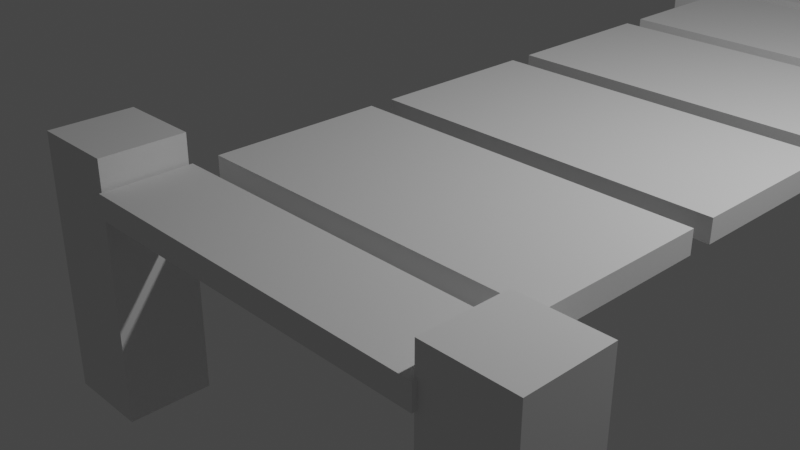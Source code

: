 # Source: Bridge_and_brick_wall.blend  (saved by Blender 2.92.15; exported with 4.5.12 LTS)
import bpy
from mathutils import Matrix  # noqa: F401  (used for matrix-valued properties, if any)

bpy.ops.wm.read_factory_settings(use_empty=True)
scene = bpy.context.scene
scene.name = 'Scene'

# ---- collections
col_collection = bpy.data.collections.new('Collection'); scene.collection.children.link(col_collection)

# ---- materials (node trees are filled in below, after node groups)
mat_material = bpy.data.materials.new('Material')
mat_material.alpha_threshold = 0.0
mat_material.use_transparent_shadow = False
mat_material.line_color = (0.0, 0.0, 0.0, 1.0)

# ---- material node trees
mat_material.use_nodes = True; mat_material.node_tree.nodes.clear()
_N = mat_material.node_tree.nodes; _L = mat_material.node_tree.links
n0 = _N.new('ShaderNodeOutputMaterial'); n0.name = 'Material Output'; n0.location = (300, 300)
n1 = _N.new('ShaderNodeBsdfPrincipled'); n1.name = 'Principled BSDF'; n1.location = (10, 300)
n1.distribution = 'GGX'
n1.subsurface_method = 'BURLEY'
n1.inputs[2].default_value = 0.4
n1.inputs[3].default_value = 1.45
n1.inputs[27].default_value = (0.0, 0.0, 0.0, 1.0)
n1.inputs[28].default_value = 1.0
_L.new(n1.outputs[0], n0.inputs[0])
n0.is_active_output = True

# ---- world
world_world = bpy.data.worlds.new('World'); scene.world = world_world
world_world.use_nodes = True; world_world.node_tree.nodes.clear()
_N = world_world.node_tree.nodes; _L = world_world.node_tree.links
n0 = _N.new('ShaderNodeOutputWorld'); n0.name = 'World Output'; n0.location = (300, 300)
n1 = _N.new('ShaderNodeBackground'); n1.name = 'Background'; n1.location = (10, 300)
n1.inputs[0].default_value = (0.05088, 0.05088, 0.05088, 1.0)
_L.new(n1.outputs[0], n0.inputs[0])
n0.is_active_output = True
world_world.color = (0.05088, 0.05088, 0.05088)
world_world.use_sun_shadow = False
world_world.sun_shadow_jitter_overblur = 0.0

# ---- cameras
cam_camera = bpy.data.cameras.new('Camera')
cam_camera.clip_end = 100.0
cam_camera.ortho_scale = 7.314

# ---- lights
light_light = bpy.data.lights.new('Light', 'POINT')
light_light.transmission_factor = 0.0
light_light.energy = 1000.0
light_light.shadow_soft_size = 0.1
light_light.shadow_maximum_resolution = 0.006
light_light.use_absolute_resolution = True

# ---- meshes
me_cube_002 = bpy.data.meshes.new('Cube.002')
me_cube_002.from_pydata([(1.784, 0.9702, 0.8776), (1.784, 0.8478, 1.0), (1.907, 0.8478, 0.8776), (1.784, 0.8478, -1.0), (1.784, 0.9702, -0.8776), (1.907, 0.8478, -0.8776), (1.907, -0.9073, 0.8776), (1.784, -0.9073, 1.0), (1.784, -1.03, 0.8776), (1.907, -0.9073, -0.8776), (1.784, -1.03, -0.8776), (1.784, -0.9073, -1.0), (-0.8776, 1.0, 0.8776), (-1.0, 0.8776, 0.8776), (-0.8776, 0.8776, 1.0), (-1.0, 0.8776, -0.8776), (-0.8776, 1.0, -0.8776), (-0.8776, 0.8776, -1.0), (-1.0, -0.8776, 0.8776), (-0.8776, -1.0, 0.8776), (-0.8776, -0.8776, 1.0), (-0.8776, -0.8776, -1.0), (-0.8776, -1.0, -0.8776), (-1.0, -0.8776, -0.8776), (-5.399, 1.178, 0.8776), (-5.403, 1.055, 1.0), (-5.28, 1.051, 0.8776), (-5.403, 1.055, -1.0), (-5.399, 1.178, -0.8776), (-5.28, 1.051, -0.8776), (-5.338, -0.7029, 0.8776), (-5.46, -0.6989, 1.0), (-5.464, -0.8212, 0.8776), (-5.338, -0.7029, -0.8776), (-5.464, -0.8212, -0.8776), (-5.46, -0.6989, -1.0), (-7.153, 1.235, 0.8776), (-7.279, 1.117, 0.8776), (-7.157, 1.113, 1.0), (-7.279, 1.117, -0.8776), (-7.153, 1.235, -0.8776), (-7.157, 1.113, -1.0), (-7.337, -0.6373, 0.8776), (-7.218, -0.7637, 0.8776), (-7.214, -0.6413, 1.0), (-7.214, -0.6413, -1.0), (-7.218, -0.7637, -0.8776), (-7.337, -0.6373, -0.8776), (-1.292, 1.043, 0.8126), (-1.287, 0.9203, 0.9348), (-1.174, 0.9166, 0.8039), (-1.43, 0.925, -1.06), (-1.417, 1.047, -0.938), (-1.299, 0.9207, -0.9468), (-1.231, -0.8376, 0.8039), (-1.344, -0.8339, 0.9348), (-1.357, -0.956, 0.8126), (-1.356, -0.8335, -0.9468), (-1.483, -0.9519, -0.938), (-1.487, -0.8292, -1.06), (-5.057, 1.166, 1.082), (-5.183, 1.048, 1.091), (-5.052, 1.044, 1.205), (-5.308, 1.052, -0.6595), (-5.182, 1.171, -0.6682), (-5.195, 1.049, -0.7903), (-5.241, -0.7061, 1.091), (-5.123, -0.8324, 1.082), (-5.11, -0.7104, 1.205), (-5.253, -0.7057, -0.7903), (-5.248, -0.8283, -0.6682), (-5.366, -0.702, -0.6595)], [], [(17, 3, 11, 21), (23, 18, 13, 15), (10, 8, 19, 22), (1, 14, 20, 7), (5, 2, 6, 9), (0, 1, 2), (3, 4, 5), (6, 7, 8), (9, 10, 11), (12, 13, 14), (15, 16, 17), (18, 19, 20), (21, 22, 23), (17, 21, 23, 15), (3, 17, 16, 4), (2, 5, 4, 0), (22, 19, 18, 23), (8, 10, 9, 6), (12, 16, 15, 13), (7, 20, 19, 8), (1, 7, 6, 2), (21, 11, 10, 22), (20, 14, 13, 18), (14, 1, 0, 12), (11, 3, 5, 9), (16, 12, 0, 4), (41, 27, 35, 45), (47, 42, 37, 39), (34, 32, 43, 46), (25, 38, 44, 31), (29, 26, 30, 33), (24, 25, 26), (27, 28, 29), (30, 31, 32), (33, 34, 35), (36, 37, 38), (39, 40, 41), (42, 43, 44), (45, 46, 47), (41, 45, 47, 39), (27, 41, 40, 28), (26, 29, 28, 24), (46, 43, 42, 47), (32, 34, 33, 30), (36, 40, 39, 37), (31, 44, 43, 32), (25, 31, 30, 26), (45, 35, 34, 46), (44, 38, 37, 42), (38, 25, 24, 36), (35, 27, 29, 33), (40, 36, 24, 28), (65, 51, 59, 69), (71, 66, 61, 63), (58, 56, 67, 70), (49, 62, 68, 55), (53, 50, 54, 57), (48, 49, 50), (51, 52, 53), (54, 55, 56), (57, 58, 59), (60, 61, 62), (63, 64, 65), (66, 67, 68), (69, 70, 71), (65, 69, 71, 63), (51, 65, 64, 52), (50, 53, 52, 48), (70, 67, 66, 71), (56, 58, 57, 54), (60, 64, 63, 61), (55, 68, 67, 56), (49, 55, 54, 50), (69, 59, 58, 70), (68, 62, 61, 66), (62, 49, 48, 60), (59, 51, 53, 57), (64, 60, 48, 52)])
_uv = me_cube_002.uv_layers.new(name='UVMap')
_uv.uv.foreach_set('vector', [0.1403, 0.5153, 0.3597, 0.5153, 0.3597, 0.7347, 0.1403, 0.7347, 0.3903, 0.0153, 0.6097, 0.0153, 0.6097, 0.2347, 0.3903, 0.2347, 0.3903, 0.7653, 0.6097, 0.7653, 0.6097, 0.9847, 0.3903, 0.9847, 0.6403, 0.5153, 0.8597, 0.5153, 0.8597, 0.7347, 0.6403, 0.7347, 0.3903, 0.5153, 0.6097, 0.5153, 0.6097, 0.7347, 0.3903, 0.7347, 0.6097, 0.4847, 0.625, 0.4847, 0.6097, 0.5, 0.3597, 0.5153, 0.3597, 0.5, 0.375, 0.5153, 0.6097, 0.7347, 0.625, 0.7347, 0.6097, 0.75, 0.3903, 0.75, 0.375, 0.7653, 0.375, 0.7653, 0.6097, 0.25, 0.6097, 0.25, 0.625, 0.2347, 0.3903, 0.2347, 0.3903, 0.25, 0.375, 0.2347, 0.6097, 0.0153, 0.6097, 0.0, 0.625, 0.0153, 0.1403, 0.7347, 0.1403, 0.75, 0.125, 0.7347, 0.1403, 0.5153, 0.1403, 0.7347, 0.125, 0.7347, 0.125, 0.5153, 0.3597, 0.5153, 0.1403, 0.5153, 0.1403, 0.5, 0.3597, 0.5, 0.6097, 0.5153, 0.3903, 0.5153, 0.3903, 0.4847, 0.6097, 0.4847, 0.3903, 0.0, 0.6097, 0.0, 0.6097, 0.0153, 0.3903, 0.0153, 0.6097, 0.7653, 0.3903, 0.7653, 0.3903, 0.7347, 0.6097, 0.7347, 0.6097, 0.2653, 0.3903, 0.2653, 0.3903, 0.2347, 0.6097, 0.2347, 0.625, 0.7653, 0.625, 0.9847, 0.6097, 0.9847, 0.6097, 0.7653, 0.6403, 0.5153, 0.6403, 0.7347, 0.6097, 0.7347, 0.6097, 0.5153, 0.1403, 0.7347, 0.3597, 0.7347, 0.3597, 0.75, 0.1403, 0.75, 0.625, 0.0153, 0.625, 0.2347, 0.6097, 0.2347, 0.6097, 0.0153, 0.625, 0.2653, 0.625, 0.4847, 0.6097, 0.4847, 0.6097, 0.2653, 0.3597, 0.7347, 0.3597, 0.5153, 0.3903, 0.5153, 0.3903, 0.7347, 0.3903, 0.2653, 0.6097, 0.2653, 0.6097, 0.4847, 0.3903, 0.4847, 0.1403, 0.5153, 0.3597, 0.5153, 0.3597, 0.7347, 0.1403, 0.7347, 0.3903, 0.0153, 0.6097, 0.0153, 0.6097, 0.2347, 0.3903, 0.2347, 0.3903, 0.7653, 0.6097, 0.7653, 0.6097, 0.9847, 0.3903, 0.9847, 0.6403, 0.5153, 0.8597, 0.5153, 0.8597, 0.7347, 0.6403, 0.7347, 0.3903, 0.5153, 0.6097, 0.5153, 0.6097, 0.7347, 0.3903, 0.7347, 0.6097, 0.4847, 0.625, 0.4847, 0.6097, 0.5, 0.3597, 0.5153, 0.3597, 0.5, 0.375, 0.5153, 0.6097, 0.7347, 0.625, 0.7347, 0.6097, 0.75, 0.3903, 0.75, 0.375, 0.7653, 0.375, 0.7653, 0.6097, 0.25, 0.6097, 0.25, 0.625, 0.2347, 0.3903, 0.2347, 0.3903, 0.25, 0.375, 0.2347, 0.6097, 0.0153, 0.6097, 0.0, 0.625, 0.0153, 0.1403, 0.7347, 0.1403, 0.75, 0.125, 0.7347, 0.1403, 0.5153, 0.1403, 0.7347, 0.125, 0.7347, 0.125, 0.5153, 0.3597, 0.5153, 0.1403, 0.5153, 0.1403, 0.5, 0.3597, 0.5, 0.6097, 0.5153, 0.3903, 0.5153, 0.3903, 0.4847, 0.6097, 0.4847, 0.3903, 0.0, 0.6097, 0.0, 0.6097, 0.0153, 0.3903, 0.0153, 0.6097, 0.7653, 0.3903, 0.7653, 0.3903, 0.7347, 0.6097, 0.7347, 0.6097, 0.2653, 0.3903, 0.2653, 0.3903, 0.2347, 0.6097, 0.2347, 0.625, 0.7653, 0.625, 0.9847, 0.6097, 0.9847, 0.6097, 0.7653, 0.6403, 0.5153, 0.6403, 0.7347, 0.6097, 0.7347, 0.6097, 0.5153, 0.1403, 0.7347, 0.3597, 0.7347, 0.3597, 0.75, 0.1403, 0.75, 0.625, 0.0153, 0.625, 0.2347, 0.6097, 0.2347, 0.6097, 0.0153, 0.625, 0.2653, 0.625, 0.4847, 0.6097, 0.4847, 0.6097, 0.2653, 0.3597, 0.7347, 0.3597, 0.5153, 0.3903, 0.5153, 0.3903, 0.7347, 0.3903, 0.2653, 0.6097, 0.2653, 0.6097, 0.4847, 0.3903, 0.4847, 0.1403, 0.5153, 0.3597, 0.5153, 0.3597, 0.7347, 0.1403, 0.7347, 0.3903, 0.0153, 0.6097, 0.0153, 0.6097, 0.2347, 0.3903, 0.2347, 0.3903, 0.7653, 0.6097, 0.7653, 0.6097, 0.9847, 0.3903, 0.9847, 0.6403, 0.5153, 0.8597, 0.5153, 0.8597, 0.7347, 0.6403, 0.7347, 0.3903, 0.5153, 0.6097, 0.5153, 0.6097, 0.7347, 0.3903, 0.7347, 0.6097, 0.4847, 0.625, 0.4847, 0.6097, 0.5, 0.3597, 0.5153, 0.3597, 0.5, 0.375, 0.5153, 0.6097, 0.7347, 0.625, 0.7347, 0.6097, 0.75, 0.3903, 0.75, 0.375, 0.7653, 0.375, 0.7653, 0.6097, 0.25, 0.6097, 0.25, 0.625, 0.2347, 0.3903, 0.2347, 0.3903, 0.25, 0.375, 0.2347, 0.6097, 0.0153, 0.6097, 0.0, 0.625, 0.0153, 0.1403, 0.7347, 0.1403, 0.75, 0.125, 0.7347, 0.1403, 0.5153, 0.1403, 0.7347, 0.125, 0.7347, 0.125, 0.5153, 0.3597, 0.5153, 0.1403, 0.5153, 0.1403, 0.5, 0.3597, 0.5, 0.6097, 0.5153, 0.3903, 0.5153, 0.3903, 0.4847, 0.6097, 0.4847, 0.3903, 0.0, 0.6097, 0.0, 0.6097, 0.0153, 0.3903, 0.0153, 0.6097, 0.7653, 0.3903, 0.7653, 0.3903, 0.7347, 0.6097, 0.7347, 0.6097, 0.2653, 0.3903, 0.2653, 0.3903, 0.2347, 0.6097, 0.2347, 0.625, 0.7653, 0.625, 0.9847, 0.6097, 0.9847, 0.6097, 0.7653, 0.6403, 0.5153, 0.6403, 0.7347, 0.6097, 0.7347, 0.6097, 0.5153, 0.1403, 0.7347, 0.3597, 0.7347, 0.3597, 0.75, 0.1403, 0.75, 0.625, 0.0153, 0.625, 0.2347, 0.6097, 0.2347, 0.6097, 0.0153, 0.625, 0.2653, 0.625, 0.4847, 0.6097, 0.4847, 0.6097, 0.2653, 0.3597, 0.7347, 0.3597, 0.5153, 0.3903, 0.5153, 0.3903, 0.7347, 0.3903, 0.2653, 0.6097, 0.2653, 0.6097, 0.4847, 0.3903, 0.4847])
me_cube_002.materials.append(mat_material)
me_cube_002.use_remesh_preserve_volume = False
me_cube_002.use_remesh_preserve_attributes = False
me_cube_002.use_mirror_vertex_groups = False
me_cube_002.update()
me_cube_004 = bpy.data.meshes.new('Cube.004')
me_cube_004.from_pydata([(-2.326, -0.5733, -0.1482), (-2.326, -0.5733, 0.1482), (-2.326, 0.5733, -0.1482), (-2.326, 0.5733, 0.1482), (2.326, -0.5733, -0.1482), (2.326, -0.5733, 0.1482), (2.326, 0.5733, -0.1482), (2.326, 0.5733, 0.1482), (-2.326, 0.9105, -0.1482), (-2.326, 0.9105, 0.1482), (-2.326, 2.057, -0.1482), (-2.326, 2.057, 0.1482), (2.326, 0.9105, -0.1482), (2.326, 0.9105, 0.1482), (2.326, 2.057, -0.1482), (2.326, 2.057, 0.1482)], [], [(0, 1, 3, 2), (2, 3, 7, 6), (6, 7, 5, 4), (4, 5, 1, 0), (2, 6, 4, 0), (7, 3, 1, 5), (8, 9, 11, 10), (10, 11, 15, 14), (14, 15, 13, 12), (12, 13, 9, 8), (10, 14, 12, 8), (15, 11, 9, 13)])
_uv = me_cube_004.uv_layers.new(name='UVMap')
_uv.uv.foreach_set('vector', [0.375, 0.0, 0.625, 0.0, 0.625, 0.25, 0.375, 0.25, 0.375, 0.25, 0.625, 0.25, 0.625, 0.5, 0.375, 0.5, 0.375, 0.5, 0.625, 0.5, 0.625, 0.75, 0.375, 0.75, 0.375, 0.75, 0.625, 0.75, 0.625, 1.0, 0.375, 1.0, 0.125, 0.5, 0.375, 0.5, 0.375, 0.75, 0.125, 0.75, 0.625, 0.5, 0.875, 0.5, 0.875, 0.75, 0.625, 0.75, 0.375, 0.0, 0.625, 0.0, 0.625, 0.25, 0.375, 0.25, 0.375, 0.25, 0.625, 0.25, 0.625, 0.5, 0.375, 0.5, 0.375, 0.5, 0.625, 0.5, 0.625, 0.75, 0.375, 0.75, 0.375, 0.75, 0.625, 0.75, 0.625, 1.0, 0.375, 1.0, 0.125, 0.5, 0.375, 0.5, 0.375, 0.75, 0.125, 0.75, 0.625, 0.5, 0.875, 0.5, 0.875, 0.75, 0.625, 0.75])
me_cube_004.use_remesh_fix_poles = True
me_cube_004.use_remesh_preserve_attributes = False
me_cube_004.use_mirror_vertex_groups = False
me_cube_004.update()
me_cube_007 = bpy.data.meshes.new('Cube.007')
me_cube_007.from_pydata([(-1.0, -1.0, -9.975), (-1.0, -1.0, 1.0), (-1.0, 1.0, -9.975), (-1.0, 1.0, 1.0), (1.0, -1.0, -9.975), (1.0, -1.0, 1.0), (1.0, 1.0, -9.975), (1.0, 1.0, 1.0), (9.64, -23.27, -9.975), (9.64, -23.27, 1.0), (9.64, -21.27, -9.975), (9.64, -21.27, 1.0), (11.64, -23.27, -9.975), (11.64, -23.27, 1.0), (11.64, -21.27, -9.975), (11.64, -21.27, 1.0), (-1.0, -23.27, -9.975), (-1.0, -23.27, 1.0), (-1.0, -21.27, -9.975), (-1.0, -21.27, 1.0), (1.0, -23.27, -9.975), (1.0, -23.27, 1.0), (1.0, -21.27, -9.975), (1.0, -21.27, 1.0), (9.718, -1.0, -9.975), (9.718, -1.0, 1.0), (9.718, 1.0, -9.975), (9.718, 1.0, 1.0), (11.72, -1.0, -9.975), (11.72, -1.0, 1.0), (11.72, 1.0, -9.975), (11.72, 1.0, 1.0)], [], [(0, 1, 3, 2), (2, 3, 7, 6), (6, 7, 5, 4), (4, 5, 1, 0), (2, 6, 4, 0), (7, 3, 1, 5), (8, 9, 11, 10), (10, 11, 15, 14), (14, 15, 13, 12), (12, 13, 9, 8), (10, 14, 12, 8), (15, 11, 9, 13), (16, 17, 19, 18), (18, 19, 23, 22), (22, 23, 21, 20), (20, 21, 17, 16), (18, 22, 20, 16), (23, 19, 17, 21), (24, 25, 27, 26), (26, 27, 31, 30), (30, 31, 29, 28), (28, 29, 25, 24), (26, 30, 28, 24), (31, 27, 25, 29)])
_uv = me_cube_007.uv_layers.new(name='UVMap')
_uv.uv.foreach_set('vector', [0.375, 0.0, 0.625, 0.0, 0.625, 0.25, 0.375, 0.25, 0.375, 0.25, 0.625, 0.25, 0.625, 0.5, 0.375, 0.5, 0.375, 0.5, 0.625, 0.5, 0.625, 0.75, 0.375, 0.75, 0.375, 0.75, 0.625, 0.75, 0.625, 1.0, 0.375, 1.0, 0.125, 0.5, 0.375, 0.5, 0.375, 0.75, 0.125, 0.75, 0.625, 0.5, 0.875, 0.5, 0.875, 0.75, 0.625, 0.75, 0.375, 0.0, 0.625, 0.0, 0.625, 0.25, 0.375, 0.25, 0.375, 0.25, 0.625, 0.25, 0.625, 0.5, 0.375, 0.5, 0.375, 0.5, 0.625, 0.5, 0.625, 0.75, 0.375, 0.75, 0.375, 0.75, 0.625, 0.75, 0.625, 1.0, 0.375, 1.0, 0.125, 0.5, 0.375, 0.5, 0.375, 0.75, 0.125, 0.75, 0.625, 0.5, 0.875, 0.5, 0.875, 0.75, 0.625, 0.75, 0.375, 0.0, 0.625, 0.0, 0.625, 0.25, 0.375, 0.25, 0.375, 0.25, 0.625, 0.25, 0.625, 0.5, 0.375, 0.5, 0.375, 0.5, 0.625, 0.5, 0.625, 0.75, 0.375, 0.75, 0.375, 0.75, 0.625, 0.75, 0.625, 1.0, 0.375, 1.0, 0.125, 0.5, 0.375, 0.5, 0.375, 0.75, 0.125, 0.75, 0.625, 0.5, 0.875, 0.5, 0.875, 0.75, 0.625, 0.75, 0.375, 0.0, 0.625, 0.0, 0.625, 0.25, 0.375, 0.25, 0.375, 0.25, 0.625, 0.25, 0.625, 0.5, 0.375, 0.5, 0.375, 0.5, 0.625, 0.5, 0.625, 0.75, 0.375, 0.75, 0.375, 0.75, 0.625, 0.75, 0.625, 1.0, 0.375, 1.0, 0.125, 0.5, 0.375, 0.5, 0.375, 0.75, 0.125, 0.75, 0.625, 0.5, 0.875, 0.5, 0.875, 0.75, 0.625, 0.75])
me_cube_007.use_remesh_fix_poles = True
me_cube_007.use_remesh_preserve_attributes = False
me_cube_007.use_mirror_vertex_groups = False
me_cube_007.update()

# ---- objects
ob_light = bpy.data.objects.new('Light', light_light)
ob_camera = bpy.data.objects.new('Camera', cam_camera)
ob_cube_002 = bpy.data.objects.new('Cube.002', me_cube_002)
ob_cube_001 = bpy.data.objects.new('Cube.001', me_cube_004)
ob_cube_004 = bpy.data.objects.new('Cube.004', me_cube_007)

# ---- transforms, parenting, visibility, modifiers, constraints
ob_light.location = (4.076, 3.651, 5.904)
ob_light.rotation_euler = (0.6503, 0.05522, 1.866)
ob_light.lock_rotations_4d = False
ob_light.empty_display_type = 'ARROWS'
ob_light.color = (0.0, 0.0, 0.0, 0.0)
ob_light.lineart.crease_threshold = 0.0
ob_camera.location = (7.359, -6.926, 4.958)
ob_camera.rotation_euler = (1.109, 0.0, 0.8149)
ob_camera.lock_rotations_4d = False
ob_camera.empty_display_type = 'ARROWS'
ob_camera.color = (0.0, 0.0, 0.0, 0.0)
ob_camera.display_type = 'WIRE'
ob_camera.lineart.crease_threshold = 0.0
ob_cube_002.location = (6.312, 22.13, 0.0)
ob_cube_002.rotation_euler = (0.0, -0.0, 0.0328)
ob_cube_002.lock_rotations_4d = False
ob_cube_002.empty_display_type = 'ARROWS'
ob_cube_002.lineart.crease_threshold = 0.0
_m = ob_cube_002.modifiers.new('Array', 'ARRAY')
_m.relative_offset_displace = (0.03, 0.0, 1.0)
_m = ob_cube_002.modifiers.new('Array.001', 'ARRAY')
_m.count = 4
_m = ob_cube_002.modifiers.new('Array.002', 'ARRAY')
_m.relative_offset_displace = (-0.05, 0.0, 1.0)
ob_cube_001.location = (0.0, -1.484, 0.0)
ob_cube_001.lineart.crease_threshold = 0.0
_m = ob_cube_001.modifiers.new('Array', 'ARRAY')
_m.count = 5
_m.relative_offset_displace = (0.0, 1.0, 0.0)
ob_cube_004.location = (2.829, -1.465, 0.2064)
ob_cube_004.scale = (-0.5353, -0.5353, 0.3002)
ob_cube_004.lineart.crease_threshold = 0.0

# ---- collection membership
col_collection.objects.link(ob_light)
col_collection.objects.link(ob_camera)
col_collection.objects.link(ob_cube_002)
col_collection.objects.link(ob_cube_001)
col_collection.objects.link(ob_cube_004)

# ---- scene / render settings (as saved in the file)
scene.camera = ob_camera
scene.frame_start = 1; scene.frame_end = 250; scene.frame_set(0)
scene.render.engine = 'BLENDER_EEVEE_NEXT'
scene.cycles.use_denoising = False
scene.cycles.samples = 128
scene.cycles.sampling_pattern = 'TABULATED_SOBOL'
scene.cycles.use_adaptive_sampling = False
scene.cycles.use_light_tree = False
scene.view_settings.view_transform = 'Filmic'
bpy.context.view_layer.update()
